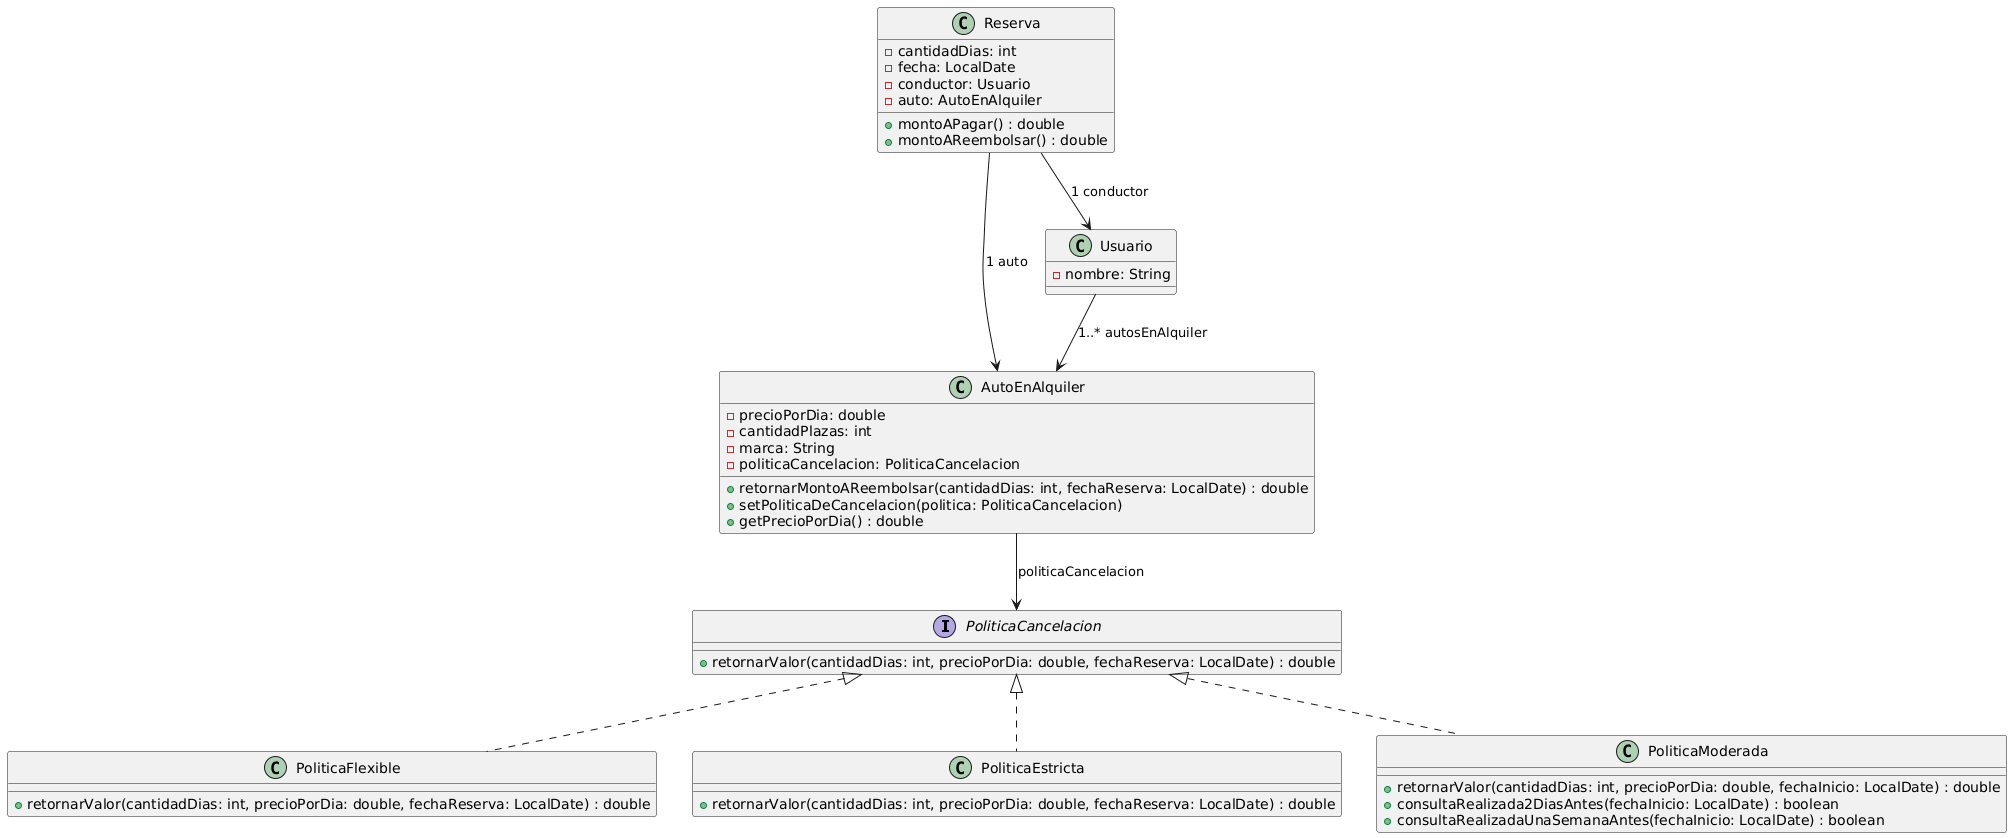

The diagram above was rendered by PlantUML. Its source (embedded in the PNG):
@startuml
interface PoliticaCancelacion {
        +retornarValor(cantidadDias: int, precioPorDia: double, fechaReserva: LocalDate) : double
    }

    
    class PoliticaFlexible implements PoliticaCancelacion {
        +retornarValor(cantidadDias: int, precioPorDia: double, fechaReserva: LocalDate) : double
    }

    class PoliticaEstricta implements PoliticaCancelacion {
        +retornarValor(cantidadDias: int, precioPorDia: double, fechaReserva: LocalDate) : double
    }

    class PoliticaModerada implements PoliticaCancelacion {
        +retornarValor(cantidadDias: int, precioPorDia: double, fechaInicio: LocalDate) : double
        +consultaRealizada2DiasAntes(fechaInicio: LocalDate) : boolean
        +consultaRealizadaUnaSemanaAntes(fechaInicio: LocalDate) : boolean
    }

    ' Clase AutoEnAlquiler
    class AutoEnAlquiler {
        -precioPorDia: double
        -cantidadPlazas: int
        -marca: String
        -politicaCancelacion: PoliticaCancelacion
        +retornarMontoAReembolsar(cantidadDias: int, fechaReserva: LocalDate) : double
        +setPoliticaDeCancelacion(politica: PoliticaCancelacion)
        +getPrecioPorDia() : double
    }


    class Usuario {
        -nombre: String
    }


    class Reserva {
        -cantidadDias: int
        -fecha: LocalDate
        -conductor: Usuario
        -auto: AutoEnAlquiler
        +montoAPagar() : double
        +montoAReembolsar() : double
    }


    AutoEnAlquiler --> PoliticaCancelacion : "politicaCancelacion"
    Usuario --> AutoEnAlquiler : "1..* autosEnAlquiler"
    Reserva --> Usuario : "1 conductor"
    Reserva --> AutoEnAlquiler : "1 auto"
@enduml